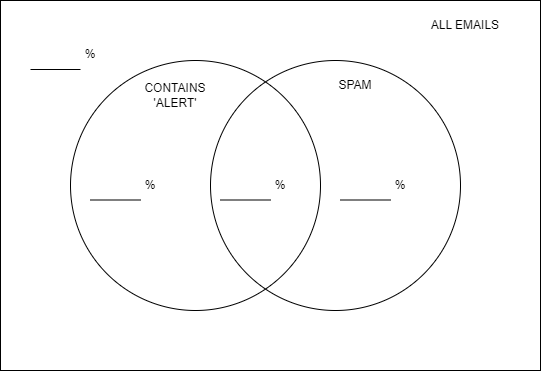

The diagram above was exported from draw.io. Its source (the exported page's mxGraphModel, read from the mxfile embedded in the PNG):
<mxGraphModel dx="1434" dy="884" grid="1" gridSize="10" guides="1" tooltips="1" connect="1" arrows="1" fold="1" page="1" pageScale="1" pageWidth="1019" pageHeight="1320" math="0" shadow="0">
  <root>
    <mxCell id="0" />
    <mxCell id="1" parent="0" />
    <mxCell id="wcQNVHnrwi7tHlKUbwcQ-1" value="" style="rounded=0;whiteSpace=wrap;html=1;" vertex="1" parent="1">
      <mxGeometry x="380" y="230" width="540" height="370" as="geometry" />
    </mxCell>
    <mxCell id="wcQNVHnrwi7tHlKUbwcQ-2" value="" style="ellipse;whiteSpace=wrap;html=1;aspect=fixed;" vertex="1" parent="1">
      <mxGeometry x="450" y="290" width="250" height="250" as="geometry" />
    </mxCell>
    <mxCell id="wcQNVHnrwi7tHlKUbwcQ-5" value="" style="ellipse;whiteSpace=wrap;html=1;aspect=fixed;fillColor=none;" vertex="1" parent="1">
      <mxGeometry x="590" y="290" width="250" height="250" as="geometry" />
    </mxCell>
    <mxCell id="wcQNVHnrwi7tHlKUbwcQ-6" value="ALL EMAILS" style="text;html=1;strokeColor=none;fillColor=none;align=center;verticalAlign=middle;whiteSpace=wrap;rounded=0;" vertex="1" parent="1">
      <mxGeometry x="790" y="240" width="110" height="30" as="geometry" />
    </mxCell>
    <mxCell id="wcQNVHnrwi7tHlKUbwcQ-7" value="SPAM" style="text;html=1;strokeColor=none;fillColor=none;align=center;verticalAlign=middle;whiteSpace=wrap;rounded=0;" vertex="1" parent="1">
      <mxGeometry x="680" y="300" width="110" height="30" as="geometry" />
    </mxCell>
    <mxCell id="wcQNVHnrwi7tHlKUbwcQ-8" value="CONTAINS &lt;br&gt;'ALERT'" style="text;html=1;strokeColor=none;fillColor=none;align=center;verticalAlign=middle;whiteSpace=wrap;rounded=0;" vertex="1" parent="1">
      <mxGeometry x="500" y="310" width="110" height="30" as="geometry" />
    </mxCell>
    <mxCell id="wcQNVHnrwi7tHlKUbwcQ-12" value="" style="endArrow=none;html=1;rounded=0;" edge="1" parent="1">
      <mxGeometry width="50" height="50" relative="1" as="geometry">
        <mxPoint x="410" y="299" as="sourcePoint" />
        <mxPoint x="460" y="299" as="targetPoint" />
      </mxGeometry>
    </mxCell>
    <mxCell id="wcQNVHnrwi7tHlKUbwcQ-13" value="%" style="text;html=1;strokeColor=none;fillColor=none;align=center;verticalAlign=middle;whiteSpace=wrap;rounded=0;" vertex="1" parent="1">
      <mxGeometry x="440" y="269" width="60" height="30" as="geometry" />
    </mxCell>
    <mxCell id="wcQNVHnrwi7tHlKUbwcQ-14" value="" style="endArrow=none;html=1;rounded=0;" edge="1" parent="1">
      <mxGeometry width="50" height="50" relative="1" as="geometry">
        <mxPoint x="720" y="429.5" as="sourcePoint" />
        <mxPoint x="770" y="429.5" as="targetPoint" />
      </mxGeometry>
    </mxCell>
    <mxCell id="wcQNVHnrwi7tHlKUbwcQ-15" value="%" style="text;html=1;strokeColor=none;fillColor=none;align=center;verticalAlign=middle;whiteSpace=wrap;rounded=0;" vertex="1" parent="1">
      <mxGeometry x="750" y="399.5" width="60" height="30" as="geometry" />
    </mxCell>
    <mxCell id="wcQNVHnrwi7tHlKUbwcQ-16" value="" style="endArrow=none;html=1;rounded=0;" edge="1" parent="1">
      <mxGeometry width="50" height="50" relative="1" as="geometry">
        <mxPoint x="600" y="429.5" as="sourcePoint" />
        <mxPoint x="650" y="429.5" as="targetPoint" />
      </mxGeometry>
    </mxCell>
    <mxCell id="wcQNVHnrwi7tHlKUbwcQ-17" value="%" style="text;html=1;strokeColor=none;fillColor=none;align=center;verticalAlign=middle;whiteSpace=wrap;rounded=0;" vertex="1" parent="1">
      <mxGeometry x="630" y="399.5" width="60" height="30" as="geometry" />
    </mxCell>
    <mxCell id="wcQNVHnrwi7tHlKUbwcQ-18" value="" style="endArrow=none;html=1;rounded=0;" edge="1" parent="1">
      <mxGeometry width="50" height="50" relative="1" as="geometry">
        <mxPoint x="470" y="429.5" as="sourcePoint" />
        <mxPoint x="520" y="429.5" as="targetPoint" />
      </mxGeometry>
    </mxCell>
    <mxCell id="wcQNVHnrwi7tHlKUbwcQ-19" value="%" style="text;html=1;strokeColor=none;fillColor=none;align=center;verticalAlign=middle;whiteSpace=wrap;rounded=0;" vertex="1" parent="1">
      <mxGeometry x="500" y="399.5" width="60" height="30" as="geometry" />
    </mxCell>
  </root>
</mxGraphModel>